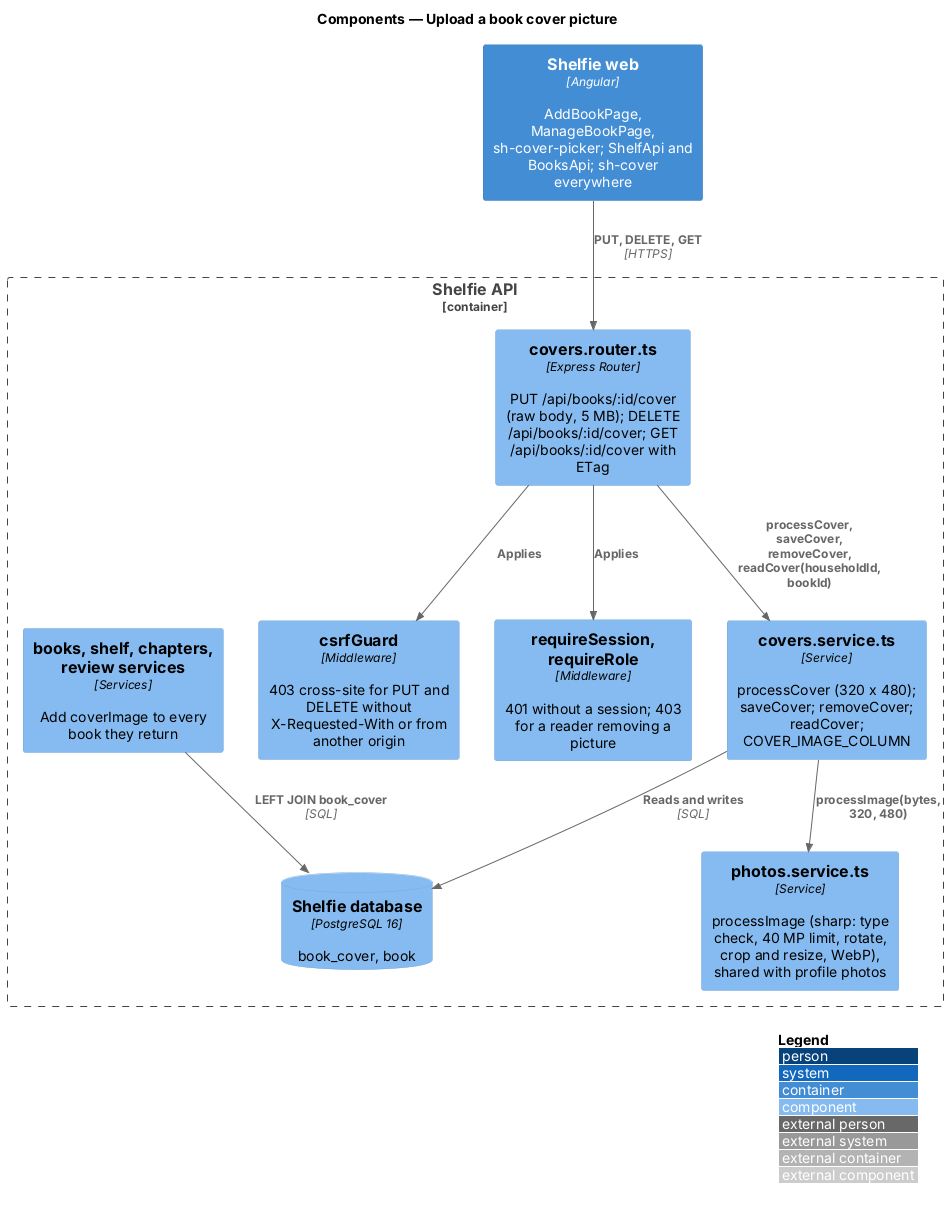

The diagram above was rendered by PlantUML. Its source (embedded in the PNG):
@startuml
!include <C4/C4_Component>
LAYOUT_WITH_LEGEND()
title Components — Upload a book cover picture

Container(web, "Shelfie web", "Angular", "AddBookPage, ManageBookPage, sh-cover-picker; ShelfApi and BooksApi; sh-cover everywhere")
Container_Boundary(api, "Shelfie API") {
  Component(csrf, "csrfGuard", "Middleware", "403 cross-site for PUT and DELETE without X-Requested-With or from another origin")
  Component(session, "requireSession, requireRole", "Middleware", "401 without a session; 403 for a reader removing a picture")
  Component(router, "covers.router.ts", "Express Router", "PUT /api/books/:id/cover (raw body, 5 MB); DELETE /api/books/:id/cover; GET /api/books/:id/cover with ETag")
  Component(service, "covers.service.ts", "Service", "processCover (320 x 480); saveCover; removeCover; readCover; COVER_IMAGE_COLUMN")
  Component(images, "photos.service.ts", "Service", "processImage (sharp: type check, 40 MP limit, rotate, crop and resize, WebP), shared with profile photos")
  Component(views, "books, shelf, chapters, review services", "Services", "Add coverImage to every book they return")
  ComponentDb(db, "Shelfie database", "PostgreSQL 16", "book_cover, book")
}
Rel(web, router, "PUT, DELETE, GET", "HTTPS")
Rel(router, csrf, "Applies")
Rel(router, session, "Applies")
Rel(router, service, "processCover, saveCover, removeCover, readCover(householdId, bookId)")
Rel(service, images, "processImage(bytes, 320, 480)")
Rel(service, db, "Reads and writes", "SQL")
Rel(views, db, "LEFT JOIN book_cover", "SQL")
@enduml